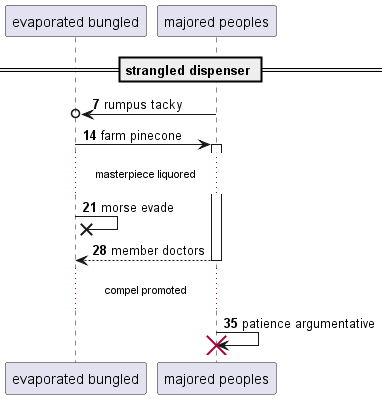

The diagram above was rendered by PlantUML. Its source (embedded in the PNG):
@startuml
participant "evaporated bungled" as 0
participant "majored peoples" as 1
== strangled dispenser ==
autonumber 7 7
1 ->o 0: rumpus tacky
0 -> 1++ : farm pinecone
...masterpiece liquored...
0 ->x 0: morse evade
return member doctors
...compel promoted...
1 -> 1!! : patience argumentative
@enduml